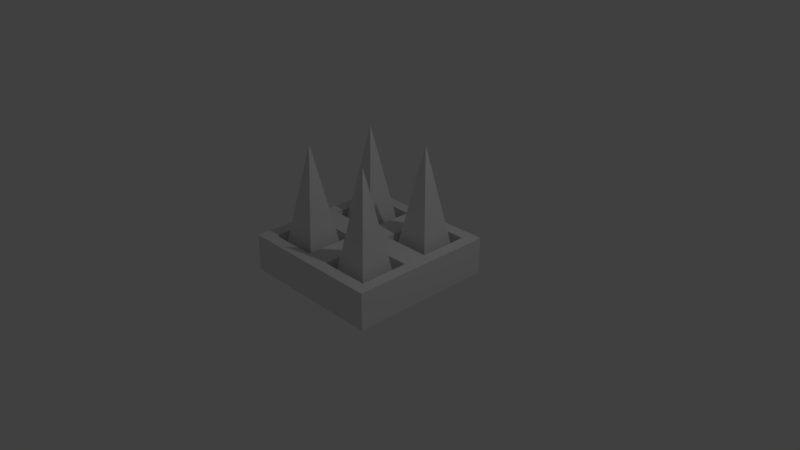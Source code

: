 # Source: spike.blend  (saved by Blender 2.78.0; exported with 4.5.12 LTS)
import bpy
from mathutils import Matrix  # noqa: F401  (used for matrix-valued properties, if any)

bpy.ops.wm.read_factory_settings(use_empty=True)
scene = bpy.context.scene
scene.name = 'Scene'

# ---- collections
col_collection_1 = bpy.data.collections.new('Collection 1'); scene.collection.children.link(col_collection_1)

# ---- materials (node trees are filled in below, after node groups)
mat_material = bpy.data.materials.new('Material')
mat_material.alpha_threshold = 0.0
mat_material.use_transparent_shadow = False
mat_material.roughness = 0.5
mat_material.line_color = (0.0, 0.0, 0.0, 1.0)

# ---- material node trees

# ---- world
world_world = bpy.data.worlds.new('World'); scene.world = world_world
world_world.color = (0.05088, 0.05088, 0.05088)
world_world.use_sun_shadow = False
world_world.sun_shadow_jitter_overblur = 0.0
world_world.cycles.sampling_method = 'MANUAL'

# ---- cameras
cam_camera = bpy.data.cameras.new('Camera')
cam_camera.clip_end = 100.0
cam_camera.lens = 35.0
cam_camera.sensor_width = 32.0
cam_camera.sensor_height = 18.0
cam_camera.ortho_scale = 7.314
cam_camera.dof.focus_distance = 0.0
cam_camera.dof.aperture_fstop = 128.0

# ---- lights
light_lamp = bpy.data.lights.new('Lamp', 'POINT')
light_lamp.transmission_factor = 0.0
light_lamp.cutoff_distance = 30.0
light_lamp.energy = 100.0
light_lamp.shadow_buffer_clip_start = 1.001
light_lamp.shadow_soft_size = 0.1
light_lamp.shadow_maximum_resolution = 0.006
light_lamp.use_absolute_resolution = True

# ---- meshes
me_cube = bpy.data.meshes.new('Cube')
me_cube.from_pydata([(1.0, 1.0, -1.0), (1.0, -1.0, -1.0), (-1.0, -1.0, -1.0), (-1.0, 1.0, -1.0), (1.0, 1.0, 1.0), (1.0, -1.0, 1.0), (-1.0, -1.0, 1.0), (-1.0, 1.0, 1.0), (1.0, -5.364e-07, 1.0), (2.384e-07, 1.0, 1.0), (-5.364e-07, -1.0, 1.0), (-1.0, 1.788e-07, 1.0), (-1.49e-07, -1.788e-07, 1.0), (-0.1624, -0.1624, 0.9924), (-0.8376, -0.1624, 0.9924), (-0.8376, -0.8376, 0.9924), (-0.1624, -0.8376, 0.9924), (0.8376, -0.1624, 0.9924), (0.1624, -0.1624, 0.9924), (0.1624, -0.8376, 0.9924), (0.8376, -0.8376, 0.9924), (0.8376, 0.8376, 0.9924), (0.1624, 0.8376, 0.9924), (0.1624, 0.1624, 0.9924), (0.8376, 0.1624, 0.9924), (-0.1624, 0.8376, 0.9924), (-0.8376, 0.8376, 0.9924), (-0.8376, 0.1624, 0.9924), (-0.1624, 0.1624, 0.9924), (-0.1959, -0.1959, -0.499), (-0.8041, -0.1959, -0.499), (-0.8041, -0.8041, -0.499), (-0.1959, -0.8041, -0.499), (0.8041, -0.1959, -0.499), (0.1959, -0.1959, -0.499), (0.1959, -0.8041, -0.499), (0.8041, -0.8041, -0.499), (0.8041, 0.8041, -0.499), (0.1959, 0.8041, -0.499), (0.1959, 0.1959, -0.499), (0.8041, 0.1959, -0.499), (-0.1959, 0.8041, -0.499), (-0.8041, 0.8041, -0.499), (-0.8041, 0.1959, -0.499), (-0.1959, 0.1959, -0.499)], [], [(0, 1, 2, 3), (29, 30, 31, 32), (0, 4, 8, 5, 1), (1, 5, 10, 6, 2), (2, 6, 11, 7, 3), (4, 0, 3, 7, 9), (33, 34, 35, 36), (37, 38, 39, 40), (41, 42, 43, 44), (12, 11, 14, 13), (11, 6, 15, 14), (6, 10, 16, 15), (10, 12, 13, 16), (8, 12, 18, 17), (12, 10, 19, 18), (10, 5, 20, 19), (5, 8, 17, 20), (4, 9, 22, 21), (9, 12, 23, 22), (12, 8, 24, 23), (8, 4, 21, 24), (9, 7, 26, 25), (7, 11, 27, 26), (11, 12, 28, 27), (12, 9, 25, 28), (13, 14, 30, 29), (14, 15, 31, 30), (15, 16, 32, 31), (16, 13, 29, 32), (17, 18, 34, 33), (18, 19, 35, 34), (19, 20, 36, 35), (20, 17, 33, 36), (21, 22, 38, 37), (22, 23, 39, 38), (23, 24, 40, 39), (24, 21, 37, 40), (25, 26, 42, 41), (26, 27, 43, 42), (27, 28, 44, 43), (28, 25, 41, 44)])
me_cube.materials.append(mat_material)
me_cube.use_remesh_preserve_volume = False
me_cube.use_remesh_preserve_attributes = False
me_cube.use_mirror_vertex_groups = False
me_cube.update()
me_cone_003 = bpy.data.meshes.new('Cone.003')
me_cone_003.from_pydata([(-1.874, -0.8203, -1.0), (-0.8737, -1.82, -1.0), (-1.874, -2.82, -1.0), (-1.874, -1.82, 1.0), (-2.874, -1.82, -1.0), (1.898, -0.8203, -1.0), (2.898, -1.82, -1.0), (1.898, -2.82, -1.0), (1.898, -1.82, 1.0), (0.8976, -1.82, -1.0), (-0.01059, -2.729, -1.0), (0.9894, -3.729, -1.0), (-0.01059, -4.729, -1.0), (-0.01059, -3.729, 1.0), (-1.011, -3.729, -1.0), (0.0, 1.0, -1.0), (1.0, -4.371e-08, -1.0), (-8.742e-08, -1.0, -1.0), (0.0, 0.0, 1.0), (-1.0, 1.192e-08, -1.0)], [], [(0, 3, 1), (1, 3, 2), (2, 3, 4), (4, 3, 0), (0, 1, 2, 4), (5, 8, 6), (6, 8, 7), (7, 8, 9), (9, 8, 5), (5, 6, 7, 9), (10, 13, 11), (11, 13, 12), (12, 13, 14), (14, 13, 10), (10, 11, 12, 14), (15, 18, 16), (16, 18, 17), (17, 18, 19), (19, 18, 15), (15, 16, 17, 19)])
me_cone_003.use_remesh_preserve_volume = False
me_cone_003.use_remesh_preserve_attributes = False
me_cone_003.use_mirror_vertex_groups = False
me_cone_003.update()

# ---- objects
ob_cube = bpy.data.objects.new('Cube', me_cube)
ob_lamp = bpy.data.objects.new('Lamp', light_lamp)
ob_camera = bpy.data.objects.new('Camera', cam_camera)
ob_cone_003 = bpy.data.objects.new('Cone.003', me_cone_003)

# ---- transforms, parenting, visibility, modifiers, constraints
ob_cube.location = (0.0, 0.0, 0.0)
ob_cube.scale = (1.0, 1.0, 0.25)
ob_cube.lock_rotations_4d = False
ob_cube.empty_display_type = 'ARROWS'
ob_cube.lineart.crease_threshold = 0.0
ob_lamp.location = (4.076, 1.005, 5.904)
ob_lamp.rotation_euler = (0.6503, 0.05522, 1.866)
ob_lamp.lock_rotations_4d = False
ob_lamp.empty_display_type = 'ARROWS'
ob_lamp.color = (0.0, 0.0, 0.0, 0.0)
ob_lamp.lineart.crease_threshold = 0.0
ob_camera.location = (7.481, -6.508, 5.344)
ob_camera.rotation_euler = (1.109, 0.0, 0.8149)
ob_camera.lock_rotations_4d = False
ob_camera.empty_display_type = 'ARROWS'
ob_camera.color = (0.0, 0.0, 0.0, 0.0)
ob_camera.display_type = 'WIRE'
ob_camera.lineart.crease_threshold = 0.0
ob_cone_003.location = (-0.4859, 0.4795, 0.7519)
ob_cone_003.rotation_euler = (0.0, 0.0, 0.7854)
ob_cone_003.scale = (0.375, 0.375, 0.75)
ob_cone_003.lineart.crease_threshold = 0.0

# ---- collection membership
col_collection_1.objects.link(ob_cube)
col_collection_1.objects.link(ob_lamp)
col_collection_1.objects.link(ob_camera)
col_collection_1.objects.link(ob_cone_003)

# ---- scene / render settings (as saved in the file)
scene.camera = ob_camera
scene.frame_start = 1; scene.frame_end = 250; scene.frame_set(1)
scene.render.engine = 'BLENDER_EEVEE_NEXT'
scene.render.resolution_percentage = 50
scene.render.dither_intensity = 0.0
scene.cycles.use_denoising = False
scene.cycles.samples = 128
scene.cycles.sampling_pattern = 'TABULATED_SOBOL'
scene.cycles.light_sampling_threshold = 0.0
scene.cycles.use_adaptive_sampling = False
scene.cycles.use_light_tree = False
scene.cycles.blur_glossy = 0.0
scene.cycles.sample_clamp_indirect = 0.0
scene.view_settings.view_transform = 'Standard'
bpy.context.view_layer.update()
